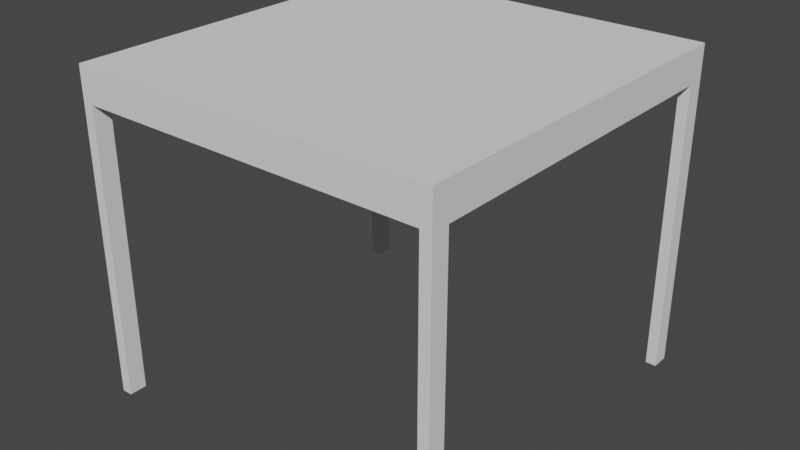 # Source: KitchenTable.blend  (saved by Blender 3.5.10; exported with 4.5.12 LTS)
import bpy
from mathutils import Matrix  # noqa: F401  (used for matrix-valued properties, if any)

bpy.ops.wm.read_factory_settings(use_empty=True)
scene = bpy.context.scene
scene.name = 'Scene'

# ---- collections
col_collection = bpy.data.collections.new('Collection'); scene.collection.children.link(col_collection)

# ---- world
world_world = bpy.data.worlds.new('World'); scene.world = world_world
world_world.use_nodes = True; world_world.node_tree.nodes.clear()
_N = world_world.node_tree.nodes; _L = world_world.node_tree.links
n0 = _N.new('ShaderNodeOutputWorld'); n0.name = 'World Output'; n0.location = (300, 300)
n1 = _N.new('ShaderNodeBackground'); n1.name = 'Background'; n1.location = (10, 300)
n1.inputs[0].default_value = (0.05088, 0.05088, 0.05088, 1.0)
_L.new(n1.outputs[0], n0.inputs[0])
n0.is_active_output = True
world_world.color = (0.05088, 0.05088, 0.05088)
world_world.use_sun_shadow = False
world_world.sun_shadow_jitter_overblur = 0.0

# ---- meshes
me_cube_002 = bpy.data.meshes.new('Cube.002')
me_cube_002.from_pydata([(6.926, -7.533, -1.0), (6.926, -7.533, 10.61), (6.926, -6.827, -1.0), (6.926, -6.827, 10.61), (7.352, -7.533, -1.0), (7.352, -7.533, 10.61), (7.352, -6.827, -1.0), (7.352, -6.827, 10.61), (6.926, -7.533, 11.96), (6.926, -6.827, 11.96), (7.352, -6.827, 11.96), (7.352, -7.533, 11.96), (6.926, 0.0, 10.61), (7.352, 0.0, 10.61), (6.926, 0.0, 11.96), (7.352, 0.0, 11.96), (0.0, -7.533, 10.61), (0.0, -6.827, 10.61), (0.0, -7.533, 11.96), (0.0, -6.827, 11.96), (0.0, 0.0, 11.96), (0.0, 0.0, 10.61)], [], [(0, 1, 3, 2), (2, 3, 7, 6), (6, 7, 5, 4), (4, 5, 1, 0), (2, 6, 4, 0), (5, 7, 10, 11), (10, 9, 8, 11), (3, 1, 16, 17), (1, 5, 11, 8), (9, 14, 20, 19), (9, 10, 15, 14), (7, 3, 12, 13), (10, 7, 13, 15), (1, 8, 18, 16), (12, 3, 17, 21), (8, 9, 19, 18)])
_uv = me_cube_002.uv_layers.new(name='UVMap')
_uv.uv.foreach_set('vector', [0.375, 0.0, 0.625, 0.0, 0.625, 0.25, 0.375, 0.25, 0.375, 0.25, 0.625, 0.25, 0.625, 0.5, 0.375, 0.5, 0.375, 0.5, 0.625, 0.5, 0.625, 0.75, 0.375, 0.75, 0.375, 0.75, 0.625, 0.75, 0.625, 1.0, 0.375, 1.0, 0.125, 0.5, 0.375, 0.5, 0.375, 0.75, 0.125, 0.75, 0.625, 0.75, 0.625, 0.5, 0.625, 0.5, 0.625, 0.75, 0.625, 0.5, 0.875, 0.5, 0.875, 0.75, 0.625, 0.75, 0.625, 0.25, 0.625, 0.0, 0.625, 0.0, 0.625, 0.25, 0.625, 1.0, 0.625, 0.75, 0.625, 0.75, 0.625, 1.0, 0.875, 0.5, 0.875, 0.5, 0.875, 0.5, 0.875, 0.5, 0.875, 0.5, 0.625, 0.5, 0.625, 0.5, 0.875, 0.5, 0.625, 0.5, 0.625, 0.25, 0.625, 0.25, 0.625, 0.5, 0.625, 0.5, 0.625, 0.5, 0.625, 0.5, 0.625, 0.5, 0.625, 1.0, 0.625, 1.0, 0.625, 1.0, 0.625, 1.0, 0.625, 0.25, 0.625, 0.25, 0.625, 0.25, 0.625, 0.25, 0.875, 0.75, 0.875, 0.5, 0.875, 0.5, 0.875, 0.75])
me_cube_002.update()

# ---- objects
ob_cube = bpy.data.objects.new('Cube', me_cube_002)

# ---- transforms, parenting, visibility, modifiers, constraints
ob_cube.location = (0.0, 0.0, 0.0)
_m = ob_cube.modifiers.new('Mirror', 'MIRROR')
_m.use_axis = (True, True, False)
_m.use_clip = True

# ---- collection membership
col_collection.objects.link(ob_cube)

# ---- scene / render settings (as saved in the file)
scene.frame_start = 1; scene.frame_end = 250; scene.frame_set(1)
scene.render.engine = 'BLENDER_EEVEE_NEXT'
scene.cycles.sampling_pattern = 'TABULATED_SOBOL'
scene.view_settings.view_transform = 'Filmic'
bpy.context.view_layer.update()

# ---- added for rendering (the .blend has no active camera and no usable light): camera, sun
cam_auto = bpy.data.cameras.new('AutoCamera')
cam_auto.lens = 50.0
cam_auto.sensor_width = 36.0
cam_auto.clip_end = 1000.0
ob_auto_camera = bpy.data.objects.new('AutoCamera', cam_auto)
scene.collection.objects.link(ob_auto_camera)
ob_auto_camera.location = (22.8732, -27.4478, 23.7788)
ob_auto_camera.rotation_euler = (1.09748, -7.21219e-08, 0.694738)
scene.camera = ob_auto_camera
light_auto_sun = bpy.data.lights.new('AutoSun', 'SUN')
light_auto_sun.energy = 3.0
light_auto_sun.angle = 0.0523599
ob_auto_sun = bpy.data.objects.new('AutoSun', light_auto_sun)
scene.collection.objects.link(ob_auto_sun)
ob_auto_sun.rotation_euler = (0.872665, 0.174533, 0.523599)
bpy.context.view_layer.update()
